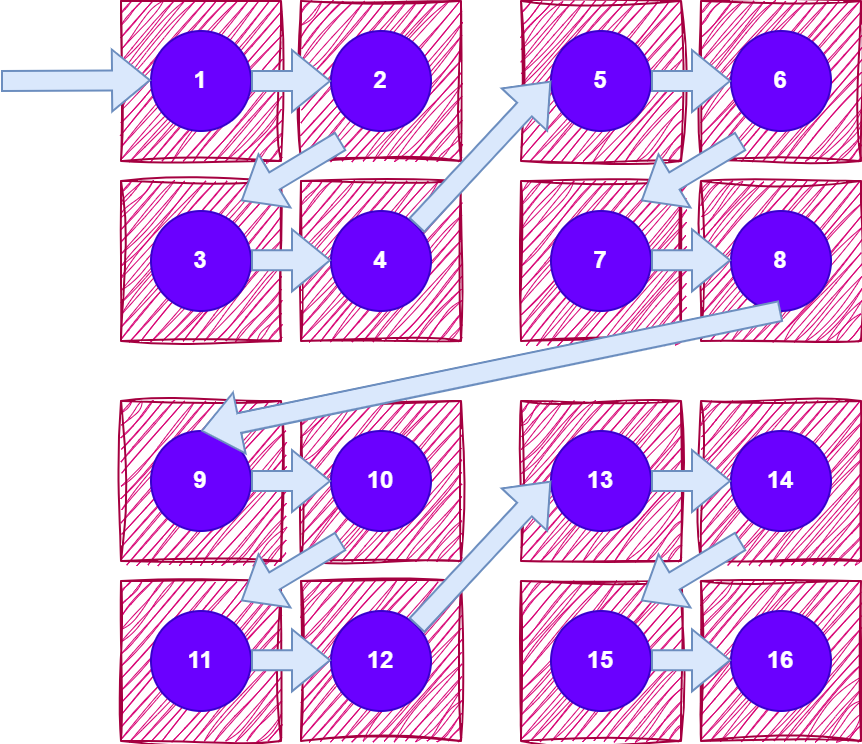

The diagram above was exported from draw.io. Its source (the exported page's mxGraphModel, read from the mxfile embedded in the PNG):
<mxGraphModel dx="608" dy="467" grid="1" gridSize="10" guides="1" tooltips="1" connect="1" arrows="1" fold="1" page="1" pageScale="1" pageWidth="827" pageHeight="1169" math="1" shadow="0">
  <root>
    <mxCell id="0" />
    <mxCell id="1" parent="0" />
    <mxCell id="2" value="" style="whiteSpace=wrap;html=1;fillColor=#d80073;fontColor=#ffffff;strokeColor=#A50040;glass=0;shadow=0;rounded=0;sketch=1;curveFitting=1;jiggle=2;" vertex="1" parent="1">
      <mxGeometry x="960" y="40" width="80" height="80" as="geometry" />
    </mxCell>
    <mxCell id="3" value="1" style="ellipse;whiteSpace=wrap;html=1;fillColor=#6a00ff;fontColor=#ffffff;strokeColor=#3700CC;fontStyle=1" vertex="1" parent="1">
      <mxGeometry x="975" y="55" width="50" height="50" as="geometry" />
    </mxCell>
    <mxCell id="4" value="" style="whiteSpace=wrap;html=1;fillColor=#d80073;fontColor=#ffffff;strokeColor=#A50040;glass=0;shadow=0;rounded=0;sketch=1;curveFitting=1;jiggle=2;" vertex="1" parent="1">
      <mxGeometry x="1050" y="40" width="80" height="80" as="geometry" />
    </mxCell>
    <mxCell id="5" value="2" style="ellipse;whiteSpace=wrap;html=1;fillColor=#6a00ff;fontColor=#ffffff;strokeColor=#3700CC;fontStyle=1" vertex="1" parent="1">
      <mxGeometry x="1065" y="55" width="50" height="50" as="geometry" />
    </mxCell>
    <mxCell id="6" value="" style="whiteSpace=wrap;html=1;fillColor=#d80073;fontColor=#ffffff;strokeColor=#A50040;glass=0;shadow=0;rounded=0;sketch=1;curveFitting=1;jiggle=2;" vertex="1" parent="1">
      <mxGeometry x="960" y="130" width="80" height="80" as="geometry" />
    </mxCell>
    <mxCell id="7" value="3" style="ellipse;whiteSpace=wrap;html=1;fillColor=#6a00ff;fontColor=#ffffff;strokeColor=#3700CC;fontStyle=1" vertex="1" parent="1">
      <mxGeometry x="975" y="145" width="50" height="50" as="geometry" />
    </mxCell>
    <mxCell id="8" value="" style="whiteSpace=wrap;html=1;fillColor=#d80073;fontColor=#ffffff;strokeColor=#A50040;glass=0;shadow=0;rounded=0;sketch=1;curveFitting=1;jiggle=2;" vertex="1" parent="1">
      <mxGeometry x="1050" y="130" width="80" height="80" as="geometry" />
    </mxCell>
    <mxCell id="9" value="4" style="ellipse;whiteSpace=wrap;html=1;fillColor=#6a00ff;fontColor=#ffffff;strokeColor=#3700CC;fontStyle=1" vertex="1" parent="1">
      <mxGeometry x="1065" y="145" width="50" height="50" as="geometry" />
    </mxCell>
    <mxCell id="10" value="" style="shape=flexArrow;endArrow=classic;html=1;rounded=0;entryX=0;entryY=0.5;entryDx=0;entryDy=0;fillColor=#dae8fc;strokeColor=#6c8ebf;" edge="1" target="5" parent="1">
      <mxGeometry width="50" height="50" relative="1" as="geometry">
        <mxPoint x="1025" y="80" as="sourcePoint" />
        <mxPoint x="1075" y="30" as="targetPoint" />
      </mxGeometry>
    </mxCell>
    <mxCell id="11" value="" style="shape=flexArrow;endArrow=classic;html=1;rounded=0;entryX=0;entryY=0.5;entryDx=0;entryDy=0;fillColor=#dae8fc;strokeColor=#6c8ebf;" edge="1" parent="1">
      <mxGeometry width="50" height="50" relative="1" as="geometry">
        <mxPoint x="1025" y="169.66" as="sourcePoint" />
        <mxPoint x="1065" y="169.66" as="targetPoint" />
      </mxGeometry>
    </mxCell>
    <mxCell id="12" value="" style="shape=flexArrow;endArrow=classic;html=1;rounded=0;fillColor=#dae8fc;strokeColor=#6c8ebf;" edge="1" parent="1">
      <mxGeometry width="50" height="50" relative="1" as="geometry">
        <mxPoint x="1070" y="110" as="sourcePoint" />
        <mxPoint x="1020" y="140" as="targetPoint" />
      </mxGeometry>
    </mxCell>
    <mxCell id="13" value="" style="whiteSpace=wrap;html=1;fillColor=#d80073;fontColor=#ffffff;strokeColor=#A50040;glass=0;shadow=0;rounded=0;sketch=1;curveFitting=1;jiggle=2;" vertex="1" parent="1">
      <mxGeometry x="1160" y="40" width="80" height="80" as="geometry" />
    </mxCell>
    <mxCell id="14" value="5" style="ellipse;whiteSpace=wrap;html=1;fillColor=#6a00ff;fontColor=#ffffff;strokeColor=#3700CC;fontStyle=1" vertex="1" parent="1">
      <mxGeometry x="1175" y="55" width="50" height="50" as="geometry" />
    </mxCell>
    <mxCell id="15" value="" style="whiteSpace=wrap;html=1;fillColor=#d80073;fontColor=#ffffff;strokeColor=#A50040;glass=0;shadow=0;rounded=0;sketch=1;curveFitting=1;jiggle=2;" vertex="1" parent="1">
      <mxGeometry x="1250" y="40" width="80" height="80" as="geometry" />
    </mxCell>
    <mxCell id="16" value="6" style="ellipse;whiteSpace=wrap;html=1;fillColor=#6a00ff;fontColor=#ffffff;strokeColor=#3700CC;fontStyle=1" vertex="1" parent="1">
      <mxGeometry x="1265" y="55" width="50" height="50" as="geometry" />
    </mxCell>
    <mxCell id="17" value="" style="whiteSpace=wrap;html=1;fillColor=#d80073;fontColor=#ffffff;strokeColor=#A50040;glass=0;shadow=0;rounded=0;sketch=1;curveFitting=1;jiggle=2;" vertex="1" parent="1">
      <mxGeometry x="1160" y="130" width="80" height="80" as="geometry" />
    </mxCell>
    <mxCell id="18" value="7" style="ellipse;whiteSpace=wrap;html=1;fillColor=#6a00ff;fontColor=#ffffff;strokeColor=#3700CC;fontStyle=1" vertex="1" parent="1">
      <mxGeometry x="1175" y="145" width="50" height="50" as="geometry" />
    </mxCell>
    <mxCell id="19" value="" style="whiteSpace=wrap;html=1;fillColor=#d80073;fontColor=#ffffff;strokeColor=#A50040;glass=0;shadow=0;rounded=0;sketch=1;curveFitting=1;jiggle=2;" vertex="1" parent="1">
      <mxGeometry x="1250" y="130" width="80" height="80" as="geometry" />
    </mxCell>
    <mxCell id="20" value="8" style="ellipse;whiteSpace=wrap;html=1;fillColor=#6a00ff;fontColor=#ffffff;strokeColor=#3700CC;fontStyle=1" vertex="1" parent="1">
      <mxGeometry x="1265" y="145" width="50" height="50" as="geometry" />
    </mxCell>
    <mxCell id="21" value="" style="shape=flexArrow;endArrow=classic;html=1;rounded=0;entryX=0;entryY=0.5;entryDx=0;entryDy=0;fillColor=#dae8fc;strokeColor=#6c8ebf;" edge="1" target="16" parent="1">
      <mxGeometry width="50" height="50" relative="1" as="geometry">
        <mxPoint x="1225" y="80" as="sourcePoint" />
        <mxPoint x="1275" y="30" as="targetPoint" />
      </mxGeometry>
    </mxCell>
    <mxCell id="22" value="" style="shape=flexArrow;endArrow=classic;html=1;rounded=0;entryX=0;entryY=0.5;entryDx=0;entryDy=0;fillColor=#dae8fc;strokeColor=#6c8ebf;" edge="1" parent="1">
      <mxGeometry width="50" height="50" relative="1" as="geometry">
        <mxPoint x="1225" y="169.66" as="sourcePoint" />
        <mxPoint x="1265" y="169.66" as="targetPoint" />
      </mxGeometry>
    </mxCell>
    <mxCell id="23" value="" style="shape=flexArrow;endArrow=classic;html=1;rounded=0;fillColor=#dae8fc;strokeColor=#6c8ebf;" edge="1" parent="1">
      <mxGeometry width="50" height="50" relative="1" as="geometry">
        <mxPoint x="1270" y="110" as="sourcePoint" />
        <mxPoint x="1220" y="140" as="targetPoint" />
      </mxGeometry>
    </mxCell>
    <mxCell id="24" value="" style="shape=flexArrow;endArrow=classic;html=1;rounded=0;fillColor=#dae8fc;strokeColor=#6c8ebf;exitX=1;exitY=0;exitDx=0;exitDy=0;entryX=0;entryY=0.5;entryDx=0;entryDy=0;" edge="1" source="9" target="14" parent="1">
      <mxGeometry width="50" height="50" relative="1" as="geometry">
        <mxPoint x="1165" y="80" as="sourcePoint" />
        <mxPoint x="1115" y="110" as="targetPoint" />
      </mxGeometry>
    </mxCell>
    <mxCell id="25" value="" style="whiteSpace=wrap;html=1;fillColor=#d80073;fontColor=#ffffff;strokeColor=#A50040;glass=0;shadow=0;rounded=0;sketch=1;curveFitting=1;jiggle=2;" vertex="1" parent="1">
      <mxGeometry x="960" y="240" width="80" height="80" as="geometry" />
    </mxCell>
    <mxCell id="26" value="9" style="ellipse;whiteSpace=wrap;html=1;fillColor=#6a00ff;fontColor=#ffffff;strokeColor=#3700CC;fontStyle=1" vertex="1" parent="1">
      <mxGeometry x="975" y="255" width="50" height="50" as="geometry" />
    </mxCell>
    <mxCell id="27" value="" style="whiteSpace=wrap;html=1;fillColor=#d80073;fontColor=#ffffff;strokeColor=#A50040;glass=0;shadow=0;rounded=0;sketch=1;curveFitting=1;jiggle=2;" vertex="1" parent="1">
      <mxGeometry x="1050" y="240" width="80" height="80" as="geometry" />
    </mxCell>
    <mxCell id="28" value="10" style="ellipse;whiteSpace=wrap;html=1;fillColor=#6a00ff;fontColor=#ffffff;strokeColor=#3700CC;fontStyle=1" vertex="1" parent="1">
      <mxGeometry x="1065" y="255" width="50" height="50" as="geometry" />
    </mxCell>
    <mxCell id="29" value="" style="whiteSpace=wrap;html=1;fillColor=#d80073;fontColor=#ffffff;strokeColor=#A50040;glass=0;shadow=0;rounded=0;sketch=1;curveFitting=1;jiggle=2;" vertex="1" parent="1">
      <mxGeometry x="960" y="330" width="80" height="80" as="geometry" />
    </mxCell>
    <mxCell id="30" value="11" style="ellipse;whiteSpace=wrap;html=1;fillColor=#6a00ff;fontColor=#ffffff;strokeColor=#3700CC;fontStyle=1" vertex="1" parent="1">
      <mxGeometry x="975" y="345" width="50" height="50" as="geometry" />
    </mxCell>
    <mxCell id="31" value="" style="whiteSpace=wrap;html=1;fillColor=#d80073;fontColor=#ffffff;strokeColor=#A50040;glass=0;shadow=0;rounded=0;sketch=1;curveFitting=1;jiggle=2;" vertex="1" parent="1">
      <mxGeometry x="1050" y="330" width="80" height="80" as="geometry" />
    </mxCell>
    <mxCell id="32" value="12" style="ellipse;whiteSpace=wrap;html=1;fillColor=#6a00ff;fontColor=#ffffff;strokeColor=#3700CC;fontStyle=1" vertex="1" parent="1">
      <mxGeometry x="1065" y="345" width="50" height="50" as="geometry" />
    </mxCell>
    <mxCell id="33" value="" style="shape=flexArrow;endArrow=classic;html=1;rounded=0;entryX=0;entryY=0.5;entryDx=0;entryDy=0;fillColor=#dae8fc;strokeColor=#6c8ebf;" edge="1" target="28" parent="1">
      <mxGeometry width="50" height="50" relative="1" as="geometry">
        <mxPoint x="1025" y="280" as="sourcePoint" />
        <mxPoint x="1075" y="230" as="targetPoint" />
      </mxGeometry>
    </mxCell>
    <mxCell id="34" value="" style="shape=flexArrow;endArrow=classic;html=1;rounded=0;entryX=0;entryY=0.5;entryDx=0;entryDy=0;fillColor=#dae8fc;strokeColor=#6c8ebf;" edge="1" parent="1">
      <mxGeometry width="50" height="50" relative="1" as="geometry">
        <mxPoint x="1025" y="369.65999999999997" as="sourcePoint" />
        <mxPoint x="1065" y="369.65999999999997" as="targetPoint" />
      </mxGeometry>
    </mxCell>
    <mxCell id="35" value="" style="shape=flexArrow;endArrow=classic;html=1;rounded=0;fillColor=#dae8fc;strokeColor=#6c8ebf;" edge="1" parent="1">
      <mxGeometry width="50" height="50" relative="1" as="geometry">
        <mxPoint x="1070" y="310" as="sourcePoint" />
        <mxPoint x="1020" y="340" as="targetPoint" />
      </mxGeometry>
    </mxCell>
    <mxCell id="36" value="" style="whiteSpace=wrap;html=1;fillColor=#d80073;fontColor=#ffffff;strokeColor=#A50040;glass=0;shadow=0;rounded=0;sketch=1;curveFitting=1;jiggle=2;" vertex="1" parent="1">
      <mxGeometry x="1160" y="240" width="80" height="80" as="geometry" />
    </mxCell>
    <mxCell id="37" value="13" style="ellipse;whiteSpace=wrap;html=1;fillColor=#6a00ff;fontColor=#ffffff;strokeColor=#3700CC;fontStyle=1" vertex="1" parent="1">
      <mxGeometry x="1175" y="255" width="50" height="50" as="geometry" />
    </mxCell>
    <mxCell id="38" value="" style="whiteSpace=wrap;html=1;fillColor=#d80073;fontColor=#ffffff;strokeColor=#A50040;glass=0;shadow=0;rounded=0;sketch=1;curveFitting=1;jiggle=2;" vertex="1" parent="1">
      <mxGeometry x="1250" y="240" width="80" height="80" as="geometry" />
    </mxCell>
    <mxCell id="39" value="14" style="ellipse;whiteSpace=wrap;html=1;fillColor=#6a00ff;fontColor=#ffffff;strokeColor=#3700CC;fontStyle=1" vertex="1" parent="1">
      <mxGeometry x="1265" y="255" width="50" height="50" as="geometry" />
    </mxCell>
    <mxCell id="40" value="" style="whiteSpace=wrap;html=1;fillColor=#d80073;fontColor=#ffffff;strokeColor=#A50040;glass=0;shadow=0;rounded=0;sketch=1;curveFitting=1;jiggle=2;" vertex="1" parent="1">
      <mxGeometry x="1160" y="330" width="80" height="80" as="geometry" />
    </mxCell>
    <mxCell id="41" value="15" style="ellipse;whiteSpace=wrap;html=1;fillColor=#6a00ff;fontColor=#ffffff;strokeColor=#3700CC;fontStyle=1" vertex="1" parent="1">
      <mxGeometry x="1175" y="345" width="50" height="50" as="geometry" />
    </mxCell>
    <mxCell id="42" value="" style="whiteSpace=wrap;html=1;fillColor=#d80073;fontColor=#ffffff;strokeColor=#A50040;glass=0;shadow=0;rounded=0;sketch=1;curveFitting=1;jiggle=2;" vertex="1" parent="1">
      <mxGeometry x="1250" y="330" width="80" height="80" as="geometry" />
    </mxCell>
    <mxCell id="43" value="16" style="ellipse;whiteSpace=wrap;html=1;fillColor=#6a00ff;fontColor=#ffffff;strokeColor=#3700CC;fontStyle=1" vertex="1" parent="1">
      <mxGeometry x="1265" y="345" width="50" height="50" as="geometry" />
    </mxCell>
    <mxCell id="44" value="" style="shape=flexArrow;endArrow=classic;html=1;rounded=0;entryX=0;entryY=0.5;entryDx=0;entryDy=0;fillColor=#dae8fc;strokeColor=#6c8ebf;" edge="1" target="39" parent="1">
      <mxGeometry width="50" height="50" relative="1" as="geometry">
        <mxPoint x="1225" y="280" as="sourcePoint" />
        <mxPoint x="1275" y="230" as="targetPoint" />
      </mxGeometry>
    </mxCell>
    <mxCell id="45" value="" style="shape=flexArrow;endArrow=classic;html=1;rounded=0;entryX=0;entryY=0.5;entryDx=0;entryDy=0;fillColor=#dae8fc;strokeColor=#6c8ebf;" edge="1" parent="1">
      <mxGeometry width="50" height="50" relative="1" as="geometry">
        <mxPoint x="1225" y="369.65999999999997" as="sourcePoint" />
        <mxPoint x="1265" y="369.65999999999997" as="targetPoint" />
      </mxGeometry>
    </mxCell>
    <mxCell id="46" value="" style="shape=flexArrow;endArrow=classic;html=1;rounded=0;fillColor=#dae8fc;strokeColor=#6c8ebf;" edge="1" parent="1">
      <mxGeometry width="50" height="50" relative="1" as="geometry">
        <mxPoint x="1270" y="310" as="sourcePoint" />
        <mxPoint x="1220" y="340" as="targetPoint" />
      </mxGeometry>
    </mxCell>
    <mxCell id="47" value="" style="shape=flexArrow;endArrow=classic;html=1;rounded=0;fillColor=#dae8fc;strokeColor=#6c8ebf;exitX=1;exitY=0;exitDx=0;exitDy=0;entryX=0;entryY=0.5;entryDx=0;entryDy=0;" edge="1" source="32" target="37" parent="1">
      <mxGeometry width="50" height="50" relative="1" as="geometry">
        <mxPoint x="1165" y="280" as="sourcePoint" />
        <mxPoint x="1115" y="310" as="targetPoint" />
      </mxGeometry>
    </mxCell>
    <mxCell id="48" value="" style="shape=flexArrow;endArrow=classic;html=1;rounded=0;fillColor=#dae8fc;strokeColor=#6c8ebf;exitX=0.5;exitY=1;exitDx=0;exitDy=0;entryX=0.5;entryY=0;entryDx=0;entryDy=0;" edge="1" source="20" target="26" parent="1">
      <mxGeometry width="50" height="50" relative="1" as="geometry">
        <mxPoint x="1130" y="222" as="sourcePoint" />
        <mxPoint x="1197" y="150" as="targetPoint" />
      </mxGeometry>
    </mxCell>
    <mxCell id="49" value="" style="shape=flexArrow;endArrow=classic;html=1;rounded=0;entryX=0;entryY=0.5;entryDx=0;entryDy=0;fillColor=#dae8fc;strokeColor=#6c8ebf;" edge="1" parent="1">
      <mxGeometry width="50" height="50" relative="1" as="geometry">
        <mxPoint x="900" y="80" as="sourcePoint" />
        <mxPoint x="975" y="79.66" as="targetPoint" />
      </mxGeometry>
    </mxCell>
  </root>
</mxGraphModel>